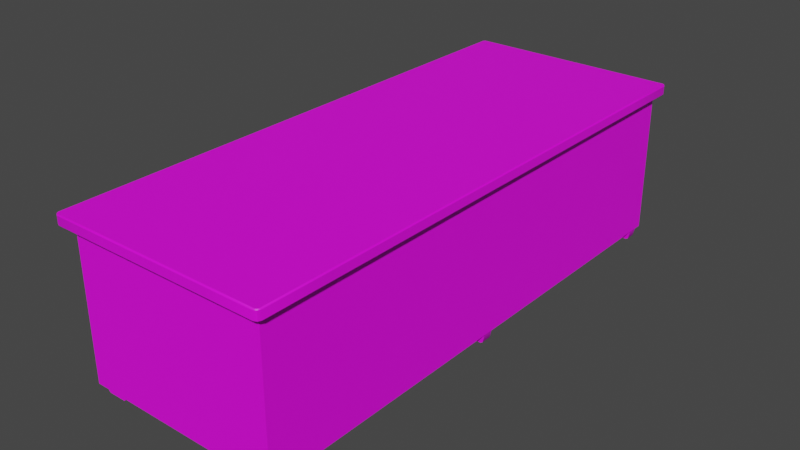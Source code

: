 # Source: 079_huge_cupboard_var3.blend  (saved by Blender 2.82.7; exported with 4.5.12 LTS)
import bpy
from mathutils import Matrix  # noqa: F401  (used for matrix-valued properties, if any)

bpy.ops.wm.read_factory_settings(use_empty=True)
scene = bpy.context.scene
scene.name = 'Scene'

# ---- collections
col_079_huge_cupboard_var3 = bpy.data.collections.new('079_huge_cupboard_var3'); scene.collection.children.link(col_079_huge_cupboard_var3)

# ---- images (referenced by path relative to the original .blend; pixels are not part of the script)
import os
ASSET_DIR = os.environ.get("B2B_ASSET_DIR", "")  # directory of the original .blend (textures are referenced by path, not embedded)
HERE = os.path.dirname(os.path.abspath(__file__))  # packed textures are extracted next to this script under _unpacked/

def load_image(name, relpath, width, height, colorspace="sRGB"):
    """Load a texture the original file referenced (path relative to the .blend, or extracted next to this script)."""
    p = next((c for c in (os.path.join(HERE, relpath), os.path.join(ASSET_DIR, relpath)) if relpath and os.path.exists(c)), "")
    if p:
        img = bpy.data.images.load(p, check_existing=True)
        img.name = name
    else:  # same state as the original file: an image datablock whose file is absent (Cycles renders it pink)
        img = bpy.data.images.new(name, width, height)
        img.source = "FILE"
        img.filepath = "//" + (relpath or name)
    img.colorspace_settings.name = colorspace
    return img
img_ci_cabinet_brown_tga = load_image('CI_cabinet_brown.tga', 'Textures/CI_cabinet_brown.tga', 1024, 1024, 'sRGB')

# ---- materials (node trees are filled in below, after node groups)
mat_cabinettexture = bpy.data.materials.new('CabinetTexture')
mat_cabinettexture.use_transparent_shadow = False
mat_knob = bpy.data.materials.new('Knob')
mat_knob.use_transparent_shadow = False

# ---- node groups
ng_auto_smooth = bpy.data.node_groups.new('Auto Smooth', 'GeometryNodeTree')
_s = ng_auto_smooth.interface.new_socket(name='Geometry', in_out='OUTPUT', socket_type='NodeSocketGeometry')
_s = ng_auto_smooth.interface.new_socket(name='Geometry', in_out='INPUT', socket_type='NodeSocketGeometry')
_s = ng_auto_smooth.interface.new_socket(name='Angle', in_out='INPUT', socket_type='NodeSocketFloat')
_s.subtype = 'ANGLE'
_s.min_value = 0.0
_s.max_value = 3.142
ng_auto_smooth.is_modifier = True
_N = ng_auto_smooth.nodes; _L = ng_auto_smooth.links
n0 = _N.new('NodeGroupOutput'); n0.name = 'Group Output'; n0.location = (480, -100)
n1 = _N.new('NodeGroupInput'); n1.name = 'Group Input'; n1.location = (-420, -300)
n2 = _N.new('NodeGroupInput'); n2.name = 'Group Input.001'; n2.location = (-60, -100)
n3 = _N.new('GeometryNodeSetShadeSmooth'); n3.name = 'Set Shade Smooth'; n3.location = (120, -100)
n3.domain = 'EDGE'
n4 = _N.new('GeometryNodeSetShadeSmooth'); n4.name = 'Set Shade Smooth.001'; n4.location = (300, -100)
n5 = _N.new('GeometryNodeInputMeshEdgeAngle'); n5.name = 'Edge Angle'; n5.location = (-420, -220)
n6 = _N.new('GeometryNodeInputEdgeSmooth'); n6.name = 'Is Edge Smooth'; n6.location = (-60, -160)
n7 = _N.new('GeometryNodeInputShadeSmooth'); n7.name = 'Is Face Smooth'; n7.location = (-240, -340)
n8 = _N.new('FunctionNodeBooleanMath'); n8.name = 'Boolean Math'; n8.location = (-60, -220)
n9 = _N.new('FunctionNodeCompare'); n9.name = 'Compare'; n9.location = (-240, -180)
n9.operation = 'LESS_EQUAL'
_L.new(n5.outputs[0], n9.inputs[0])
_L.new(n4.outputs[0], n0.inputs[0])
_L.new(n1.outputs[1], n9.inputs[1])
_L.new(n9.outputs[0], n8.inputs[0])
_L.new(n7.outputs[0], n8.inputs[1])
_L.new(n2.outputs[0], n3.inputs[0])
_L.new(n6.outputs[0], n3.inputs[1])
_L.new(n3.outputs[0], n4.inputs[0])
_L.new(n8.outputs[0], n3.inputs[2])
n0.is_active_output = True

# ---- material node trees
mat_cabinettexture.use_nodes = True; mat_cabinettexture.node_tree.nodes.clear()
_N = mat_cabinettexture.node_tree.nodes; _L = mat_cabinettexture.node_tree.links
n0 = _N.new('ShaderNodeOutputMaterial'); n0.name = 'Material Output'; n0.location = (300, 300)
n1 = _N.new('ShaderNodeBsdfPrincipled'); n1.name = 'Principled BSDF'; n1.location = (10, 300)
n1.distribution = 'GGX'
n1.subsurface_method = 'BURLEY'
n1.inputs[3].default_value = 1.45
n1.inputs[27].default_value = (0.0, 0.0, 0.0, 1.0)
n1.inputs[28].default_value = 1.0
n2 = _N.new('ShaderNodeTexImage'); n2.name = 'Image Texture'; n2.location = (-280, 275)
n2.image = img_ci_cabinet_brown_tga
_L.new(n1.outputs[0], n0.inputs[0])
_L.new(n2.outputs[0], n1.inputs[0])
n0.is_active_output = True
mat_knob.use_nodes = True; mat_knob.node_tree.nodes.clear()
_N = mat_knob.node_tree.nodes; _L = mat_knob.node_tree.links
n0 = _N.new('ShaderNodeOutputMaterial'); n0.name = 'Material Output'; n0.location = (300, 300)
n1 = _N.new('ShaderNodeBsdfPrincipled'); n1.name = 'Principled BSDF'; n1.location = (10, 300)
n1.distribution = 'GGX'
n1.subsurface_method = 'BURLEY'
n1.inputs[0].default_value = (0.004578, 0.003045, 0.00188, 1.0)
n1.inputs[2].default_value = 0.1627
n1.inputs[3].default_value = 1.45
n1.inputs[27].default_value = (0.0, 0.0, 0.0, 1.0)
n1.inputs[28].default_value = 1.0
_L.new(n1.outputs[0], n0.inputs[0])
n0.is_active_output = True

# ---- world
world_world = bpy.data.worlds.new('World'); scene.world = world_world
world_world.use_nodes = True; world_world.node_tree.nodes.clear()
_N = world_world.node_tree.nodes; _L = world_world.node_tree.links
n0 = _N.new('ShaderNodeOutputWorld'); n0.name = 'World Output'; n0.location = (300, 300)
n1 = _N.new('ShaderNodeBackground'); n1.name = 'Background'; n1.location = (10, 300)
n1.inputs[0].default_value = (0.05088, 0.05088, 0.05088, 1.0)
_L.new(n1.outputs[0], n0.inputs[0])
n0.is_active_output = True
world_world.color = (0.05088, 0.05088, 0.05088)
world_world.use_sun_shadow = False
world_world.sun_shadow_jitter_overblur = 0.0

# ---- meshes
me_plane_009 = bpy.data.meshes.new('Plane.009')
me_plane_009.from_pydata([(-0.3568, -0.3064, -0.4922), (-0.3568, -0.3064, 0.4922), (-0.0002373, -0.2989, -0.4922), (-0.03653, -0.2989, -0.4922), (-0.0002374, -1.121e-09, -0.4922), (0.0, 0.0001608, 0.5625), (-0.03653, -6.829e-09, -0.4922), (-0.03653, -0.2726, -0.5625), (-0.0002373, -0.2726, -0.5625), (-0.0002373, -0.1495, -0.5625), (-0.03653, -0.1495, -0.5625), (-0.03653, -0.13, -0.5398), (-0.0002373, -0.13, -0.5398), (-0.0002373, -0.2867, -0.5516), (-0.03653, -0.2867, -0.5516), (-0.0002373, -0.05216, -0.5206), (-0.03653, -0.05216, -0.5206), (0.0, -0.3064, -0.4922), (-0.6901, 0.0001608, 0.5625), (-0.6901, -0.3064, -0.4922), (-0.6901, -0.3064, 0.4922), (-0.6901, 2.282e-08, -0.4922), (-1.813, -0.3064, -0.4922), (-1.065, -0.3064, -0.4922), (-1.813, -0.3064, 0.4922), (-1.065, -0.3064, 0.4922), (-1.77, -0.2989, -0.4922), (-1.701, -0.2989, -0.4922), (-1.813, 3.167e-08, -0.4922), (-1.065, 2.722e-08, -0.4922), (-1.813, 3.167e-08, 0.4922), (-1.065, 0.0001608, 0.5625), (-1.77, 3.167e-08, -0.4922), (-1.701, 3.167e-08, -0.4922), (-1.701, -0.2726, -0.5625), (-1.77, -0.2726, -0.5625), (-1.77, -0.1495, -0.5625), (-1.701, -0.1495, -0.5625), (-1.701, -0.13, -0.5398), (-1.77, -0.13, -0.5398), (-1.77, -0.2867, -0.5516), (-1.701, -0.2867, -0.5516), (-1.77, -0.05216, -0.5206), (-1.701, -0.05216, -0.5206), (-1.813, -0.3064, 4.191e-08), (-1.429, 0.0001608, 0.5625), (-1.381, -0.3064, -0.4922), (-1.381, -0.3064, 0.4922), (-1.381, 2.722e-08, -0.4922), (-1.813, 3.167e-08, 4.191e-08), (-0.4444, -0.3064, 0.2837), (-0.9474, -0.3064, 0.2837), (-0.6901, -0.3064, -0.338), (-0.6901, -0.3064, 0.1394), (-0.8731, -0.3064, -0.338), (-0.8731, -0.3064, 0.1394), (-0.5101, -0.3064, -0.338), (-0.5102, -0.3064, 0.1394), (-0.7716, -0.3064, 0.3293), (-0.8674, -0.3064, 0.2721), (-0.5137, -0.3064, 0.2721), (-0.6085, -0.3064, 0.3293), (-0.6901, -0.3064, 0.3463), (-0.6901, -0.3064, -0.434), (-0.4297, -0.3037, -0.4334), (-0.9549, -0.3064, 0.1394), (-0.9629, -0.3064, -0.4341), (-0.6901, -0.3064, 0.4156), (-0.5308, -0.3064, 0.3795), (-0.8566, -0.3064, 0.3789), (-0.586, -0.3064, 0.3981), (-0.7953, -0.3064, 0.398), (-0.4329, -0.3064, 0.1394), (-1.636, -0.3064, 0.2837), (-1.133, -0.3064, 0.2837), (-1.391, -0.3064, -0.338), (-1.391, -0.3064, 0.1394), (-1.208, -0.3064, -0.338), (-1.208, -0.3064, 0.1394), (-1.571, -0.3064, -0.338), (-1.571, -0.3064, 0.1394), (-1.309, -0.3064, 0.3293), (-1.213, -0.3064, 0.2721), (-1.567, -0.3064, 0.2721), (-1.472, -0.3064, 0.3293), (-1.391, -0.3064, 0.3463), (-1.391, -0.3064, -0.434), (-1.651, -0.3037, -0.4334), (-1.126, -0.3064, 0.1394), (-1.118, -0.3064, -0.4341), (-1.391, -0.3064, 0.4156), (-1.55, -0.3064, 0.3795), (-1.224, -0.3064, 0.3789), (-1.495, -0.3064, 0.3981), (-1.285, -0.3064, 0.398), (-1.648, -0.3064, 0.1394), (-0.2458, -0.3064, 0.2837), (-0.0002098, -0.3064, -0.338), (-0.1802, -0.3064, -0.338), (-0.18, -0.3064, 0.1394), (-0.1766, -0.3064, 0.2721), (-0.08172, -0.3064, 0.3293), (-0.0002098, -0.3064, 0.3463), (-0.0002098, -0.3064, -0.434), (-0.2605, -0.3037, -0.4334), (-0.0002098, -0.3064, 0.4156), (-0.1594, -0.3064, 0.3795), (-0.1042, -0.3064, 0.3981), (-0.2574, -0.3064, 0.1394), (0.0, -0.3064, 0.4922), (0.0, -0.3064, 0.1394), (-0.3568, 7.505e-09, -0.4922), (-0.3567, 0.0001608, 0.5625), (0.0, 1.048, -0.4922), (0.0, 1.048, 0.4922), (0.0, 1.042, -0.4922), (-0.3568, 1.048, -0.4922), (-0.03653, 1.042, -0.4922), (0.0, 0.7428, -0.4922), (0.0, 0.743, 0.5625), (-0.03653, 0.7428, -0.4922), (-0.03653, 1.016, -0.5625), (0.0, 1.016, -0.5625), (0.0, 0.8923, -0.5625), (-0.03653, 0.8923, -0.5625), (0.0, 0.8748, -0.5398), (-0.03653, 0.8748, -0.5398), (0.0, 1.03, -0.5528), (-0.03653, 1.03, -0.5528), (0.0, 0.7982, -0.5214), (-0.03653, 0.7982, -0.5214), (-0.6901, 1.048, 4.191e-08), (-0.6901, 1.048, -0.4922), (-0.6901, 1.048, 0.4922), (-0.6901, 0.743, 0.5625), (-0.6901, 0.7428, -0.4922), (0.0, 1.048, 4.191e-08), (-1.813, 1.048, -0.4922), (-1.065, 1.048, -0.4922), (-1.813, 1.048, 0.4922), (-1.065, 1.048, 0.4922), (-1.065, 1.042, -0.4922), (-1.77, 1.042, -0.4922), (-1.701, 1.048, -0.4922), (-1.701, 1.042, -0.4922), (-1.813, 0.7428, -0.4922), (-1.065, 0.7428, -0.4922), (-1.813, 0.7428, 0.4922), (-1.065, 0.743, 0.5625), (-1.77, 0.7428, -0.4922), (-1.701, 0.7428, -0.4922), (-1.701, 1.016, -0.5625), (-1.77, 1.016, -0.5625), (-1.77, 0.8923, -0.5625), (-1.701, 0.8923, -0.5625), (-1.77, 0.8748, -0.5398), (-1.701, 0.8748, -0.5398), (-1.77, 1.03, -0.5528), (-1.701, 1.03, -0.5528), (-1.77, 0.7982, -0.5214), (-1.701, 0.7982, -0.5214), (-1.381, 1.048, 4.191e-08), (-1.065, 1.048, 4.191e-08), (-1.381, 1.048, -0.4922), (-1.381, 1.048, 0.4922), (-1.429, 0.743, 0.5625), (-1.381, 0.7428, -0.4922), (-1.813, 1.048, 4.191e-08), (-1.813, 0.7428, 4.191e-08), (-0.3568, 0.7428, -0.4922), (-0.3567, 1.048, 4.191e-08), (-0.3567, 1.048, 0.4922), (-0.3567, 0.743, 0.5625), (-0.6901, -0.3855, 0.4922), (-0.6901, -0.3929, 0.4993), (-0.6901, -0.3929, 0.5554), (-0.6901, -0.3855, 0.5625), (0.0, -0.3929, 0.4993), (-0.03027, -0.3855, 0.4922), (0.0, -0.3858, 0.4922), (0.0, -0.3856, 0.5625), (0.0, -0.3929, 0.5554), (-1.065, -0.3929, 0.4993), (-1.065, -0.3854, 0.4922), (-1.065, -0.3855, 0.5625), (-1.065, -0.3929, 0.5554), (-1.875, 0.0001608, 0.4993), (-1.869, 0.0001449, 0.4922), (-1.867, 0.0001608, 0.5625), (-1.875, 0.0001608, 0.5554), (-1.429, -0.3929, 0.4993), (-1.424, -0.3854, 0.4922), (-1.429, -0.3854, 0.5625), (-1.429, -0.3929, 0.5554), (-1.875, -0.3627, 0.4993), (-1.869, -0.3575, 0.4922), (-1.84, -0.3852, 0.4922), (-1.843, -0.3929, 0.4993), (-1.861, -0.377, 0.4922), (-1.865, -0.3841, 0.4993), (-1.843, -0.3929, 0.5554), (-1.851, -0.3853, 0.5625), (-1.867, -0.3703, 0.5625), (-1.875, -0.3627, 0.5554), (-1.862, -0.3808, 0.5625), (-1.865, -0.3841, 0.5554), (-0.3567, -0.3929, 0.5554), (-0.3567, -0.3856, 0.5625), (-0.3567, -0.3855, 0.4922), (-0.3567, -0.3929, 0.4993), (-0.6901, 1.105, 0.4993), (-0.6901, 1.099, 0.4922), (-0.6901, 1.098, 0.5625), (-0.6901, 1.105, 0.5554), (0.0, 1.099, 0.4922), (0.0, 1.105, 0.4993), (0.0, 1.105, 0.5554), (0.0, 1.098, 0.5625), (-1.065, 1.099, 0.4922), (-1.065, 1.105, 0.4993), (-1.065, 1.105, 0.5554), (-1.065, 1.098, 0.5625), (-1.869, 0.743, 0.4922), (-1.875, 0.743, 0.4993), (-1.875, 0.743, 0.5554), (-1.867, 0.743, 0.5625), (-1.423, 1.099, 0.4922), (-1.429, 1.105, 0.4993), (-1.429, 1.105, 0.5554), (-1.429, 1.098, 0.5625), (-1.843, 1.105, 0.4993), (-1.839, 1.099, 0.4922), (-1.868, 1.072, 0.4922), (-1.875, 1.075, 0.4993), (-1.86, 1.091, 0.4922), (-1.865, 1.096, 0.4993), (-1.875, 1.075, 0.5554), (-1.867, 1.083, 0.5625), (-1.851, 1.098, 0.5625), (-1.843, 1.105, 0.5554), (-1.862, 1.093, 0.5625), (-1.865, 1.096, 0.5554), (-0.3567, 1.105, 0.4993), (-0.3567, 1.099, 0.4922), (-0.3567, 1.105, 0.5554), (-0.3567, 1.098, 0.5625), (-0.4391, -0.3377, -0.4196), (-0.4551, -0.3462, -0.4006), (-0.9505, -0.3382, -0.4198), (-0.9325, -0.3462, -0.4006), (-0.8731, -0.3382, -0.338), (-0.8879, -0.3462, -0.3536), (-0.5101, -0.3382, -0.338), (-0.4963, -0.3462, -0.3536), (-0.9419, -0.3382, 0.2837), (-0.9259, -0.3462, 0.2814), (-0.8517, -0.3382, 0.374), (-0.8346, -0.3462, 0.3641), (-0.4646, -0.3462, 0.2809), (-0.4508, -0.3382, 0.2833), (-0.5515, -0.3462, 0.3641), (-0.536, -0.3382, 0.3742), (-0.7867, -0.3382, 0.394), (-0.782, -0.3462, 0.3803), (-0.882, -0.3462, 0.2744), (-0.8674, -0.3382, 0.2721), (-0.4554, -0.3462, 0.1394), (-0.4399, -0.3382, 0.1394), (-0.9325, -0.3462, 0.1394), (-0.9489, -0.3382, 0.1394), (-0.8731, -0.3382, 0.1394), (-0.8879, -0.3462, 0.1394), (-0.4965, -0.3462, 0.1394), (-0.5102, -0.3382, 0.1394), (-0.6901, -0.3462, -0.4006), (-0.6901, -0.3382, -0.4198), (-0.6901, -0.3462, -0.3536), (-0.6901, -0.3382, -0.338), (-0.6901, -0.3462, 0.3944), (-0.6901, -0.3382, 0.4083), (-0.784, -0.3462, 0.34), (-0.7716, -0.3382, 0.3293), (-0.5986, -0.3462, 0.3803), (-0.5941, -0.3382, 0.3941), (-0.5014, -0.3462, 0.2743), (-0.5137, -0.3382, 0.2721), (-0.6085, -0.3382, 0.3293), (-0.5983, -0.3462, 0.3404), (-0.6901, -0.3462, 0.3583), (-0.6901, -0.3382, 0.3463), (-1.626, -0.3462, -0.4006), (-1.642, -0.3377, -0.4196), (-1.148, -0.3462, -0.4006), (-1.13, -0.3382, -0.4198), (-1.193, -0.3462, -0.3536), (-1.208, -0.3382, -0.338), (-1.584, -0.3462, -0.3536), (-1.571, -0.3382, -0.338), (-1.155, -0.3462, 0.2814), (-1.139, -0.3382, 0.2837), (-1.246, -0.3462, 0.3641), (-1.229, -0.3382, 0.374), (-1.63, -0.3382, 0.2833), (-1.616, -0.3462, 0.2809), (-1.545, -0.3382, 0.3742), (-1.529, -0.3462, 0.3641), (-1.299, -0.3462, 0.3803), (-1.294, -0.3382, 0.394), (-1.213, -0.3382, 0.2721), (-1.199, -0.3462, 0.2744), (-1.641, -0.3382, 0.1394), (-1.625, -0.3462, 0.1394), (-1.132, -0.3382, 0.1394), (-1.148, -0.3462, 0.1394), (-1.193, -0.3462, 0.1394), (-1.208, -0.3382, 0.1394), (-1.571, -0.3382, 0.1394), (-1.584, -0.3462, 0.1394), (-1.391, -0.3382, -0.4198), (-1.391, -0.3462, -0.4006), (-1.391, -0.3382, -0.338), (-1.391, -0.3462, -0.3536), (-1.391, -0.3382, 0.4083), (-1.391, -0.3462, 0.3944), (-1.309, -0.3382, 0.3293), (-1.297, -0.3462, 0.34), (-1.487, -0.3382, 0.3941), (-1.482, -0.3462, 0.3803), (-1.567, -0.3382, 0.2721), (-1.579, -0.3462, 0.2743), (-1.482, -0.3462, 0.3404), (-1.472, -0.3382, 0.3293), (-1.391, -0.3382, 0.3463), (-1.391, -0.3462, 0.3583), (-0.2351, -0.3462, -0.4006), (-0.2512, -0.3377, -0.4196), (-0.1939, -0.3462, -0.3536), (-0.1802, -0.3382, -0.338), (-0.2395, -0.3382, 0.2833), (-0.2256, -0.3462, 0.2809), (-0.1543, -0.3382, 0.3742), (-0.1388, -0.3462, 0.3641), (-0.2504, -0.3382, 0.1394), (-0.2349, -0.3462, 0.1394), (-0.18, -0.3382, 0.1394), (-0.1937, -0.3462, 0.1394), (-0.0002098, -0.3462, -0.4006), (-0.0002098, -0.3382, -0.4198), (-0.0002098, -0.3382, -0.338), (-0.0002098, -0.3462, -0.3536), (-0.0002098, -0.3382, 0.4083), (-0.0002098, -0.3462, 0.3944), (-0.0962, -0.3382, 0.3941), (-0.09169, -0.3462, 0.3803), (-0.1766, -0.3382, 0.2721), (-0.1888, -0.3462, 0.2743), (-0.09194, -0.3462, 0.3404), (-0.08172, -0.3382, 0.3293), (-0.0002098, -0.3462, 0.3583), (-0.0002098, -0.3382, 0.3463)], [], [(108, 96, 50, 72), (29, 21, 19, 23), (23, 19, 66), (13, 14, 7, 8), (15, 16, 6, 4), (1, 109, 179, 178), (10, 11, 12, 9), (20, 1, 208, 173), (7, 10, 9, 8), (14, 11, 10, 7), (207, 180, 5, 112), (3, 6, 11, 14), (12, 11, 16, 15), (2, 3, 14, 13), (6, 16, 11), (176, 207, 112, 18), (174, 209, 206, 175), (19, 63, 66), (51, 69, 25), (25, 67, 20), (67, 1, 20), (19, 0, 64), (70, 68, 1), (71, 67, 25), (67, 70, 1), (69, 71, 25), (68, 50, 1), (19, 64, 63), (96, 1, 50), (182, 185, 193, 190), (44, 22, 87, 95), (22, 44, 49, 28), (194, 203, 189, 186), (29, 23, 46, 48), (23, 89, 46), (44, 24, 30, 49), (32, 26, 22, 28), (40, 35, 34, 41), (32, 42, 39), (42, 32, 33, 43), (205, 203, 194, 199), (37, 36, 39, 38), (46, 22, 26, 27), (192, 184, 31, 45), (39, 36, 35, 40), (34, 35, 36, 37), (41, 34, 37, 38), (190, 193, 200, 197), (27, 41, 38, 33), (32, 39, 40, 26), (39, 42, 43, 38), (26, 40, 41, 27), (33, 38, 43), (133, 140, 218, 211), (224, 223, 186, 189), (47, 25, 183, 191), (46, 27, 33, 48), (46, 89, 86), (74, 25, 92), (25, 47, 90), (90, 47, 24), (46, 87, 22), (93, 24, 91), (94, 25, 90), (90, 24, 93), (92, 25, 94), (91, 24, 73), (46, 86, 87), (24, 44, 95, 73), (200, 205, 199, 197), (201, 202, 204), (198, 24, 196), (195, 24, 198), (222, 147, 30, 187), (24, 47, 191, 196), (65, 88, 89, 66), (248, 269, 65, 66), (58, 62, 289, 281), (60, 53, 57), (252, 273, 57, 56), (54, 52, 53, 55), (278, 263, 280, 288), (282, 278, 288, 287), (53, 62, 58), (246, 64, 72, 267), (72, 50, 259, 267), (52, 56, 57, 53), (53, 61, 62), (319, 321, 296, 290), (61, 53, 60), (263, 257, 280), (272, 266, 258, 284), (279, 283, 70, 67), (280, 257, 255, 264), (60, 57, 273, 285), (250, 277, 52, 54), (264, 255, 268, 271), (256, 262, 71, 69), (282, 287, 260), (249, 274, 276, 251), (262, 279, 67, 71), (66, 63, 275, 248), (283, 261, 68, 70), (55, 59, 265, 270), (51, 254, 256, 69), (54, 55, 270, 250), (261, 259, 50, 68), (254, 51, 65, 269), (260, 287, 284, 258), (253, 247, 266, 272), (249, 251, 271, 268), (277, 252, 56, 52), (246, 275, 63, 64), (53, 58, 59), (61, 60, 285, 286), (62, 61, 286, 289), (53, 59, 55), (59, 58, 281, 265), (293, 89, 88, 312), (81, 324, 332, 85), (83, 80, 76), (297, 79, 80, 316), (77, 78, 76, 75), (323, 333, 325, 306), (327, 330, 333, 323), (76, 81, 85), (296, 317, 311, 290), (95, 310, 302, 73), (75, 76, 80, 79), (76, 85, 84), (346, 349, 336, 334), (84, 83, 76), (306, 325, 300), (327, 305, 330), (322, 90, 93, 326), (74, 92, 301, 299), (83, 328, 316, 80), (295, 77, 75, 320), (325, 309, 298, 300), (301, 92, 94, 307), (305, 303, 329, 330), (292, 294, 321, 319), (307, 94, 90, 322), (89, 293, 318, 86), (326, 93, 91, 304), (78, 315, 308, 82), (309, 314, 313, 298), (77, 295, 315, 78), (304, 91, 73, 302), (299, 312, 88, 74), (317, 329, 303, 311), (291, 87, 86, 318), (292, 313, 314, 294), (320, 75, 79, 297), (291, 310, 95, 87), (76, 82, 81), (84, 331, 328, 83), (85, 332, 331, 84), (76, 78, 82), (82, 308, 324, 81), (74, 88, 65, 51), (25, 74, 51), (66, 89, 23), (337, 98, 99, 344), (101, 357, 354, 100), (100, 354, 344, 99), (353, 356, 358, 351), (336, 345, 343, 334), (108, 342, 338, 96), (353, 341, 356), (350, 105, 107, 352), (341, 339, 355, 356), (352, 107, 106, 340), (340, 106, 96, 338), (345, 355, 339, 343), (335, 104, 103, 347), (348, 97, 98, 337), (335, 342, 108, 104), (102, 359, 357, 101), (1, 178, 208), (1, 105, 109), (107, 105, 1), (106, 107, 1), (96, 106, 1), (104, 108, 72, 64), (64, 0, 104), (17, 103, 104, 0), (102, 101, 110), (101, 100, 110), (100, 99, 110), (97, 110, 99, 98), (3, 2, 17), (111, 0, 19, 21), (3, 0, 111, 6), (0, 3, 17), (209, 177, 181, 206), (20, 173, 183, 25), (176, 18, 31, 184), (162, 131, 132, 138), (212, 221, 148, 134), (242, 210, 213, 244), (171, 133, 211, 243), (170, 116, 132, 131), (140, 133, 131, 162), (210, 219, 220, 213), (171, 170, 131, 133), (120, 126, 130), (125, 126, 124, 123), (128, 127, 122, 121), (130, 126, 125, 129), (115, 117, 113), (146, 141, 132, 135), (120, 169, 116, 117), (124, 121, 122, 123), (126, 128, 121, 124), (120, 117, 128, 126), (120, 130, 129, 118), (117, 115, 127, 128), (172, 245, 212, 134), (132, 116, 169, 135), (138, 132, 141), (215, 242, 244, 216), (162, 138, 163, 161), (139, 231, 226, 164), (229, 165, 148, 221), (225, 165, 229, 238, 237), (227, 228, 220, 219), (167, 161, 163, 137), (163, 144, 143), (168, 147, 139, 167), (140, 162, 161, 164), (149, 145, 137, 142), (230, 235, 241, 239), (139, 164, 161, 167), (150, 160, 156), (155, 153, 154, 156), (137, 163, 143), (145, 168, 167, 137), (158, 151, 152, 157), (160, 159, 155, 156), (144, 142, 137, 143), (146, 166, 163, 141), (144, 163, 166, 150), (157, 152, 153, 155), (154, 153, 152, 151), (156, 154, 151, 158), (150, 156, 158, 144), (142, 157, 155, 149), (150, 149, 159, 160), (144, 158, 157, 142), (149, 155, 159), (139, 147, 222, 232), (236, 233, 223, 224), (138, 141, 163), (234, 139, 232), (235, 233, 236, 241), (231, 139, 234), (237, 238, 240), (230, 239, 228, 227), (113, 117, 116), (114, 136, 170, 171), (119, 217, 245, 172), (136, 113, 116, 170), (164, 226, 218, 140), (114, 171, 243, 214), (28, 145, 149, 32), (33, 32, 149, 150), (48, 33, 150, 166), (29, 48, 166, 146), (21, 29, 146, 135), (111, 21, 135, 169), (6, 111, 169, 120), (6, 120, 118, 4), (168, 145, 28, 49), (147, 168, 49, 30), (165, 225, 188, 45), (30, 24, 195, 187), (192, 45, 188, 202, 201), (148, 165, 45, 31), (134, 148, 31, 18), (172, 134, 18, 112), (119, 172, 112, 5), (177, 178, 179), (183, 173, 174, 182), (185, 175, 176, 184), (209, 174, 173, 208), (207, 176, 175, 206), (182, 190, 191, 183), (184, 192, 193, 185), (195, 198, 199, 194), (198, 196, 197, 199), (205, 200, 201, 204), (203, 205, 204, 202), (194, 186, 187, 195), (189, 203, 202, 188), (196, 191, 190, 197), (200, 193, 192, 201), (180, 207, 206, 181), (177, 209, 208, 178), (211, 218, 219, 210), (213, 220, 221, 212), (243, 211, 210, 242), (245, 217, 216, 244), (227, 219, 218, 226), (229, 221, 220, 228), (231, 234, 235, 230), (234, 232, 233, 235), (239, 241, 240, 238), (241, 236, 237, 240), (230, 227, 226, 231), (228, 239, 238, 229), (236, 224, 225, 237), (223, 233, 232, 222), (214, 243, 242, 215), (212, 245, 244, 213), (186, 223, 222, 187), (188, 225, 224, 189), (182, 174, 175, 185), (279, 262, 263, 278), (283, 279, 278, 282), (287, 288, 289, 286), (288, 280, 281, 289), (262, 256, 257, 263), (261, 283, 282, 260), (277, 250, 251, 276), (249, 268, 269, 248), (253, 272, 273, 252), (252, 277, 276, 253), (247, 274, 275, 246), (250, 270, 271, 251), (274, 249, 248, 275), (259, 261, 260, 258), (272, 284, 285, 273), (284, 287, 286, 285), (267, 259, 258, 266), (255, 257, 256, 254), (268, 255, 254, 269), (280, 264, 265, 281), (270, 265, 264, 271), (246, 267, 266, 247), (323, 306, 307, 322), (327, 323, 322, 326), (331, 332, 333, 330), (332, 324, 325, 333), (306, 300, 301, 307), (305, 327, 326, 304), (321, 294, 295, 320), (293, 312, 313, 292), (297, 316, 317, 296), (296, 321, 320, 297), (291, 318, 319, 290), (294, 314, 315, 295), (318, 293, 292, 319), (303, 305, 304, 302), (316, 328, 329, 317), (328, 331, 330, 329), (311, 303, 302, 310), (299, 301, 300, 298), (312, 299, 298, 313), (324, 308, 309, 325), (314, 309, 308, 315), (290, 311, 310, 291), (353, 351, 350, 352), (357, 359, 358, 356), (341, 353, 352, 340), (337, 344, 345, 336), (336, 349, 348, 337), (335, 347, 346, 334), (339, 341, 340, 338), (344, 354, 355, 345), (354, 357, 356, 355), (343, 339, 338, 342), (334, 343, 342, 335), (274, 247, 253, 276)])
me_plane_009.polygons.foreach_set('use_smooth', [True] * 374)
_k = set([(0, 17), (0, 19), (1, 20), (1, 109), (2, 3), (3, 6), (3, 14), (4, 6), (6, 16), (7, 8), (7, 10), (7, 14), (9, 10), (10, 11), (11, 16), (19, 23), (20, 25), (22, 28), (22, 44), (22, 46), (23, 46), (24, 30), (24, 44), (24, 47), (25, 47), (26, 27), (26, 32), (26, 40), (27, 33), (27, 41), (28, 145), (30, 147), (32, 33), (32, 42), (33, 43), (34, 35), (34, 37), (34, 41), (35, 36), (35, 40), (36, 37), (36, 39), (37, 38), (38, 43), (39, 42), (50, 68), (50, 72), (51, 65), (51, 69), (52, 54), (52, 56), (54, 55), (54, 250), (55, 59), (56, 57), (56, 252), (57, 60), (58, 59), (58, 62), (60, 61), (61, 62), (63, 64), (63, 66), (64, 72), (64, 246), (65, 66), (66, 248), (67, 70), (67, 71), (68, 70), (69, 71), (73, 91), (73, 95), (74, 88), (74, 92), (75, 77), (75, 79), (77, 78), (77, 295), (78, 82), (79, 80), (79, 297), (80, 83), (81, 82), (81, 85), (83, 84), (84, 85), (86, 87), (86, 89), (87, 95), (87, 291), (88, 89), (89, 293), (90, 93), (90, 94), (91, 93), (92, 94), (96, 106), (96, 108), (97, 98), (98, 99), (98, 337), (99, 100), (100, 101), (101, 102), (103, 104), (104, 108), (104, 335), (105, 107), (106, 107), (113, 116), (114, 171), (115, 117), (116, 132), (117, 120), (117, 128), (118, 120), (120, 130), (121, 122), (121, 124), (121, 128), (123, 124), (124, 126), (126, 130), (132, 138), (133, 140), (133, 171), (137, 143), (137, 145), (137, 167), (138, 163), (139, 147), (139, 164), (139, 167), (140, 164), (142, 144), (142, 149), (142, 157), (143, 163), (144, 150), (144, 158), (149, 150), (149, 159), (150, 160), (151, 152), (151, 154), (151, 158), (152, 153), (152, 157), (153, 154), (153, 155), (154, 156), (155, 159), (156, 160), (173, 183), (173, 208), (174, 182), (174, 209), (175, 185), (175, 206), (176, 184), (176, 207), (177, 209), (178, 208), (180, 207), (181, 206), (182, 190), (183, 191), (184, 192), (185, 193), (186, 194), (186, 223), (187, 195), (187, 222), (188, 202), (188, 225), (189, 203), (189, 224), (190, 197), (191, 196), (192, 201), (193, 200), (194, 199), (195, 198), (196, 198), (197, 199), (199, 205), (200, 205), (201, 204), (202, 204), (203, 205), (210, 219), (210, 242), (211, 218), (211, 243), (212, 221), (212, 245), (213, 220), (213, 244), (214, 243), (215, 242), (216, 244), (217, 245), (218, 226), (219, 227), (220, 228), (221, 229), (222, 232), (223, 233), (224, 236), (225, 237), (226, 231), (227, 230), (228, 239), (229, 238), (230, 235), (231, 234), (232, 234), (233, 235), (235, 241), (236, 241), (237, 240), (238, 240), (239, 241), (247, 266), (247, 274), (249, 268), (249, 274), (251, 271), (251, 276), (253, 272), (253, 276), (255, 257), (255, 268), (257, 263), (258, 260), (258, 266), (260, 282), (263, 278), (264, 271), (264, 280), (272, 284), (278, 282), (280, 288), (284, 287), (287, 288), (290, 311), (290, 319), (292, 313), (292, 319), (294, 314), (294, 321), (296, 317), (296, 321), (298, 300), (298, 313), (300, 306), (303, 305), (303, 311), (305, 327), (306, 323), (309, 314), (309, 325), (317, 329), (323, 327), (325, 333), (329, 330), (330, 333), (334, 343), (334, 346), (336, 345), (336, 349), (339, 341), (339, 343), (341, 353), (345, 355), (351, 353), (355, 356), (356, 358)])
me_plane_009.attributes.new('sharp_edge', 'BOOLEAN', 'EDGE').data.foreach_set('value', [ (min(e.vertices), max(e.vertices)) in _k for e in me_plane_009.edges])
_uv = me_plane_009.uv_layers.new(name='UVMap')
_uv.uv.foreach_set('vector', [0.8589, 0.6897, 0.8653, 0.7664, 0.7559, 0.7664, 0.7622, 0.6897, 0.6902, 0.6136, 0.819, 0.6136, 0.8191, 0.7147, 0.6902, 0.7147, 0.4141, 0.3536, 0.6205, 0.3536, 0.4702, 0.3846, 0.3562, 0.143, 0.3562, 0.131, 0.3615, 0.131, 0.3615, 0.143, 1.056, 0.6297, 1.044, 0.6297, 1.044, 0.6136, 1.056, 0.6136, -0.0894, 0.2507, -0.2121, 0.2507, -0.2121, 0.2245, -0.2017, 0.2246, 0.4175, 0.1756, 0.4176, 0.1669, 0.43, 0.1669, 0.43, 0.1756, 0.02524, 0.2507, -0.0894, 0.2507, -0.08944, 0.2246, 0.02524, 0.2246, 0.3615, 0.131, 0.4035, 0.131, 0.4035, 0.143, 0.3615, 0.143, 0.2577, 0.2183, 0.3115, 0.2144, 0.3048, 0.2219, 0.2625, 0.2219, -0.08945, 1.21, -0.2121, 1.21, -0.212, 1.081, -0.08933, 1.081, 0.2535, 0.1985, 0.3562, 0.1985, 0.3115, 0.2144, 0.2577, 0.2183, 1.056, 0.6546, 1.044, 0.6546, 1.044, 0.6297, 1.056, 0.6297, 0.4314, 0.1296, 0.4314, 0.1417, 0.4112, 0.1417, 0.4112, 0.1296, 0.3562, 0.1985, 0.3383, 0.208, 0.3115, 0.2144, 0.02521, 1.21, -0.08945, 1.21, -0.08933, 1.081, 0.02533, 1.081, 0.6702, -0.1745, 0.5555, -0.175, 0.5556, -0.1936, 0.6703, -0.1932, 0.6205, 0.3536, 0.6205, 0.3846, 0.4702, 0.3846, 0.4789, 0.7664, 0.5289, 0.8171, 0.4143, 0.8773, 0.4143, 0.8773, 0.6206, 0.8366, 0.6206, 0.8773, 0.6206, 0.8366, 0.8042, 0.8773, 0.6206, 0.8773, 0.6205, 0.3536, 0.804, 0.3536, 0.7639, 0.385, 0.6779, 0.8273, 0.7083, 0.8174, 0.8042, 0.8773, 0.5627, 0.8272, 0.6206, 0.8366, 0.4143, 0.8773, 0.6206, 0.8366, 0.6779, 0.8273, 0.8042, 0.8773, 0.5289, 0.8171, 0.5627, 0.8272, 0.4143, 0.8773, 0.7083, 0.8174, 0.7559, 0.7664, 0.8042, 0.8773, 0.6205, 0.3536, 0.7639, 0.385, 0.6205, 0.3846, 0.8653, 0.7664, 0.8042, 0.8773, 0.7559, 0.7664, 0.7991, -0.174, 0.7992, -0.1927, 0.9243, -0.1922, 0.9243, -0.1735, 0.002248, 0.6155, 0.00217, 0.3536, 0.09123, 0.385, 0.09306, 0.6897, 0.7352, 0.08915, 0.7351, 0.3338, 0.5778, 0.3338, 0.5778, 0.08915, -0.2047, -0.1911, -0.2047, -0.2098, -0.07994, -0.2098, -0.07994, -0.1911, 0.6902, 0.6136, 0.6902, 0.7147, 0.5813, 0.7147, 0.5813, 0.6136, 0.4141, 0.3536, 0.3849, 0.3846, 0.2399, 0.3536, 0.7351, 0.3338, 0.7351, 0.5784, 0.5778, 0.5784, 0.5778, 0.3338, 0.4474, 0.6136, 0.4475, 0.7123, 0.4329, 0.7147, 0.4329, 0.6136, 0.3562, 0.1988, 0.3615, 0.1988, 0.3615, 0.2219, 0.3562, 0.2219, 0.3562, 0.1517, 0.3383, 0.1612, 0.3115, 0.1676, 0.4475, 0.6297, 0.4474, 0.6136, 0.4714, 0.6136, 0.4714, 0.6297, -0.2121, -0.2098, -0.2047, -0.2098, -0.2047, -0.1911, -0.2121, -0.1911, 0.4075, 0.1209, 0.4314, 0.1209, 0.4313, 0.1296, 0.4074, 0.1296, 0.5813, 0.7147, 0.4329, 0.7147, 0.4475, 0.7123, 0.4714, 0.7123, 0.2792, 1.21, 0.1541, 1.21, 0.1542, 1.081, 0.2794, 1.081, 0.3115, 0.1676, 0.3048, 0.1751, 0.2625, 0.1751, 0.2577, 0.1715, 0.3615, 0.2219, 0.3615, 0.1988, 0.4035, 0.1988, 0.4035, 0.2219, 0.3519, 0.1247, 0.3471, 0.1283, 0.3048, 0.1283, 0.2981, 0.1208, 0.9243, -0.1735, 0.9243, -0.1922, 1.067, -0.1916, 1.067, -0.173, 0.3561, 0.105, 0.3519, 0.1247, 0.2981, 0.1208, 0.2535, 0.105, 0.3562, 0.1517, 0.3115, 0.1676, 0.2577, 0.1715, 0.2535, 0.1517, 0.4475, 0.6546, 0.4475, 0.6297, 0.4714, 0.6297, 0.4714, 0.6546, 0.4274, 0.1818, 0.4275, 0.2013, 0.4036, 0.2013, 0.4035, 0.1818, 0.2535, 0.105, 0.2981, 0.1208, 0.2714, 0.1144, 0.02527, 0.698, 0.1542, 0.698, 0.1542, 0.7147, 0.02527, 0.7146, 0.1754, -0.2098, 0.1754, -0.1911, -0.07994, -0.1911, -0.07994, -0.2098, 0.263, 0.2507, 0.1541, 0.2507, 0.1541, 0.2246, 0.2779, 0.2247, 0.5813, 0.7147, 0.4714, 0.7123, 0.4714, 0.6136, 0.5813, 0.6136, 0.2399, 0.3536, 0.3849, 0.3846, 0.2346, 0.3846, 0.3765, 0.7664, 0.4143, 0.8773, 0.3265, 0.8171, 0.4143, 0.8773, 0.24, 0.8773, 0.2347, 0.8366, 0.2347, 0.8366, 0.24, 0.8773, 0.002327, 0.8773, 0.2399, 0.3536, 0.09123, 0.385, 0.00217, 0.3536, 0.1774, 0.8273, 0.002327, 0.8773, 0.1471, 0.8174, 0.2927, 0.8272, 0.4143, 0.8773, 0.2347, 0.8366, 0.2347, 0.8366, 0.002327, 0.8773, 0.1774, 0.8273, 0.3265, 0.8171, 0.4143, 0.8773, 0.2927, 0.8272, 0.1471, 0.8174, 0.002327, 0.8773, 0.09945, 0.7664, 0.2399, 0.3536, 0.2346, 0.3846, 0.09123, 0.385, 0.002327, 0.8773, 0.002248, 0.6155, 0.09306, 0.6897, 0.09945, 0.7664, 1.067, -0.1916, 1.075, -0.1917, 1.075, -0.1731, 1.067, -0.173, 0.4244, 1.209, 0.43, 1.204, 0.4283, 1.208, 0.4279, 0.2274, 0.4114, 0.2507, 0.4208, 0.2247, 0.4308, 0.2339, 0.4114, 0.2507, 0.4279, 0.2274, 0.4306, 0.5972, 0.4114, 0.5972, 0.4114, 0.3519, 0.4307, 0.3519, 0.4114, 0.2507, 0.263, 0.2507, 0.2779, 0.2247, 0.4208, 0.2247, 0.4747, 0.6897, 0.3806, 0.6897, 0.3849, 0.3846, 0.4702, 0.3846, 0.02801, -0.1527, 0.2204, -0.1518, 0.2203, -0.1411, 0.02302, -0.142, 0.2864, 0.05687, 0.3145, 0.05756, 0.3145, 0.06806, 0.2864, 0.06738, 0.3358, 0.566, 0.2145, 0.4717, 0.3382, 0.4717, 1.212, 0.8425, 1.048, 0.8425, 1.048, 0.832, 1.212, 0.8319, 0.08849, 0.1325, 0.2144, 0.1325, 0.2145, 0.4717, 0.08858, 0.4717, 0.7227, 0.8018, 0.7275, 0.7713, 0.7413, 0.7706, 0.735, 0.8018, 0.7275, 0.8323, 0.7227, 0.8018, 0.735, 0.8018, 0.7412, 0.8323, 0.2145, 0.4717, 0.2145, 0.6187, 0.1584, 0.6067, 1.178, -0.1478, 1.183, -0.1364, 0.9858, -0.1359, 0.9857, -0.1466, 0.9858, -0.1359, 0.9361, -0.1357, 0.9362, -0.1464, 0.9857, -0.1466, 0.2144, 0.1325, 0.3382, 0.1325, 0.3382, 0.4717, 0.2145, 0.4717, 0.2145, 0.4717, 0.2706, 0.6067, 0.2145, 0.6187, 0.7113, 0.7984, 0.6952, 0.7984, 0.6952, 0.734, 0.7113, 0.7203, 0.2706, 0.6067, 0.2145, 0.4717, 0.3358, 0.566, 0.7275, 0.7713, 0.733, 0.7537, 0.7413, 0.7706, 0.8103, 0.8661, 0.8103, 0.8798, 0.7617, 0.8768, 0.764, 0.8645, 0.3109, 0.02272, 0.3439, 0.02243, 0.3467, 0.03307, 0.311, 0.03343, 0.7413, 0.7706, 0.733, 0.7537, 0.7614, 0.7234, 0.7638, 0.7379, 1.002, 0.8319, 1.048, 0.832, 1.048, 0.8425, 1.002, 0.8425, 0.2535, 0.044, 0.3164, 0.044, 0.3164, 0.05456, 0.2535, 0.05456, 0.7638, 0.7379, 0.7614, 0.7234, 0.8102, 0.7211, 0.8102, 0.7359, 0.2552, 0.02202, 0.2776, 0.02243, 0.2747, 0.03307, 0.2535, 0.03268, 0.7275, 0.8323, 0.7412, 0.8323, 0.7331, 0.8479, 0.9957, 0.7209, 0.9958, 0.8016, 0.9797, 0.8016, 0.9796, 0.7358, 0.2776, 0.02243, 0.3109, 0.02272, 0.311, 0.03343, 0.2747, 0.03307, 1.002, 0.8084, 1.096, 0.8088, 1.096, 0.8199, 1.006, 0.8195, 0.3439, 0.02243, 0.3638, 0.02202, 0.3655, 0.03269, 0.3467, 0.03307, 1.166, 0.8745, 1.212, 0.8744, 1.212, 0.885, 1.166, 0.8851, 0.2699, -0.141, 0.27, -0.1517, 0.3012, -0.1527, 0.3028, -0.1421, 1.002, 0.8744, 1.166, 0.8745, 1.166, 0.8851, 1.002, 0.885, 0.9049, -0.1478, 0.9362, -0.1464, 0.9361, -0.1357, 0.9031, -0.1371, 0.27, -0.1517, 0.2699, -0.141, 0.2203, -0.1411, 0.2204, -0.1518, 0.7331, 0.8479, 0.7412, 0.8323, 0.764, 0.8645, 0.7617, 0.8768, 0.9797, 0.866, 0.9958, 0.8797, 0.8103, 0.8798, 0.8103, 0.8661, 0.9957, 0.7209, 0.9796, 0.7358, 0.8102, 0.7359, 0.8102, 0.7211, 0.3164, 0.044, 0.3783, 0.044, 0.3783, 0.05456, 0.3164, 0.05456, 1.182, 0.8202, 1.096, 0.8199, 1.096, 0.8088, 1.186, 0.8084, 0.2145, 0.4717, 0.1584, 0.6067, 0.09253, 0.566, 0.3425, 0.05687, 0.3751, 0.05456, 0.3751, 0.06506, 0.3425, 0.06737, 0.3145, 0.05756, 0.3425, 0.05687, 0.3425, 0.06737, 0.3145, 0.06806, 0.2145, 0.4717, 0.09253, 0.566, 0.08858, 0.4717, 0.2535, 0.05456, 0.2864, 0.05687, 0.2864, 0.06738, 0.2535, 0.06506, 0.2978, -0.141, 0.3028, -0.1302, 0.1055, -0.129, 0.1054, -0.1397, 0.3422, 0.07037, 0.3422, 0.08088, 0.3141, 0.08156, 0.3141, 0.07106, 0.3761, 0.5679, 0.3738, 0.4737, 0.4975, 0.4737, 1.002, 0.8531, 1.002, 0.8425, 1.166, 0.8426, 1.166, 0.8532, 0.6234, 0.1344, 0.6234, 0.4737, 0.4975, 0.4737, 0.4975, 0.1344, 0.4381, 0.7985, 0.4505, 0.7985, 0.4568, 0.8298, 0.443, 0.8291, 0.443, 0.7681, 0.4567, 0.768, 0.4505, 0.7985, 0.4381, 0.7985, 0.4975, 0.4737, 0.5536, 0.6087, 0.4975, 0.6207, 0.6952, 0.734, 0.5257, 0.7341, 0.5257, 0.7204, 0.7113, 0.7203, 1.1, -0.1479, 1.1, -0.1586, 1.15, -0.1584, 1.15, -0.1478, 0.4975, 0.1344, 0.4975, 0.4737, 0.3738, 0.4737, 0.3736, 0.1344, 0.4975, 0.4737, 0.4975, 0.6207, 0.4414, 0.6086, 1.181, -0.05221, 1.165, -0.05222, 1.165, -0.1167, 1.181, -0.1304, 0.4414, 0.6086, 0.3761, 0.5679, 0.4975, 0.4737, 0.443, 0.8291, 0.4568, 0.8298, 0.4485, 0.8466, 0.443, 0.7681, 0.4486, 0.7524, 0.4567, 0.768, 0.3084, 0.0113, 0.3084, 0.02202, 0.2726, 0.02165, 0.2753, 0.01101, 0.05586, -0.1288, 0.02302, -0.1303, 0.02462, -0.141, 0.05578, -0.1395, 1.212, 0.8425, 1.212, 0.8531, 1.166, 0.8532, 1.166, 0.8426, 0.2535, 0.044, 0.2535, 0.03343, 0.3164, 0.03343, 0.3164, 0.044, 0.4568, 0.8298, 0.4794, 0.8623, 0.477, 0.8769, 0.4485, 0.8466, 0.3638, 0.0106, 0.3655, 0.02126, 0.3445, 0.02165, 0.3416, 0.01101, 0.4486, 0.7524, 0.4771, 0.7235, 0.4794, 0.7358, 0.4567, 0.768, 0.7113, 0.8791, 0.6952, 0.8643, 0.6952, 0.7984, 0.7113, 0.7984, 0.3416, 0.01101, 0.3445, 0.02165, 0.3084, 0.02202, 0.3084, 0.0113, 1.186, 0.8202, 1.181, 0.8313, 1.092, 0.8317, 1.092, 0.8206, 0.2753, 0.01101, 0.2726, 0.02165, 0.2535, 0.02127, 0.2552, 0.0106, 1.048, 0.8638, 1.048, 0.8744, 1.002, 0.8743, 1.002, 0.8638, 0.4794, 0.8623, 0.5257, 0.8643, 0.5257, 0.8791, 0.477, 0.8769, 1.212, 0.8638, 1.212, 0.8743, 1.048, 0.8744, 1.048, 0.8638, 1.181, -0.1594, 1.183, -0.1488, 1.15, -0.1478, 1.15, -0.1584, 0.05578, -0.1395, 0.1054, -0.1397, 0.1055, -0.129, 0.05586, -0.1288, 0.5257, 0.7341, 0.4794, 0.7358, 0.4771, 0.7235, 0.5257, 0.7204, 1.006, 0.8319, 1.002, 0.8202, 1.092, 0.8206, 1.092, 0.8317, 0.7113, 0.8791, 0.5257, 0.8791, 0.5257, 0.8643, 0.6952, 0.8643, 0.3164, 0.044, 0.3164, 0.03343, 0.3783, 0.03343, 0.3783, 0.044, 0.9079, -0.1594, 1.1, -0.1586, 1.1, -0.1479, 0.9031, -0.148, 0.4975, 0.4737, 0.6195, 0.568, 0.5536, 0.6087, 0.2861, 0.07037, 0.2861, 0.08087, 0.2535, 0.07857, 0.2535, 0.06806, 0.3141, 0.07106, 0.3141, 0.08156, 0.2861, 0.08087, 0.2861, 0.07037, 0.4975, 0.4737, 0.6234, 0.4737, 0.6195, 0.568, 0.3751, 0.06806, 0.3751, 0.07857, 0.3422, 0.08088, 0.3422, 0.07037, 0.3765, 0.7664, 0.3806, 0.6897, 0.4747, 0.6897, 0.4789, 0.7664, 0.4143, 0.8773, 0.3765, 0.7664, 0.4789, 0.7664, 0.4702, 0.3846, 0.3849, 0.3846, 0.4141, 0.3536, 1.002, 0.8637, 1.002, 0.8532, 1.166, 0.8532, 1.166, 0.8638, 0.3889, 0.1651, 0.3895, 0.1756, 0.3568, 0.1749, 0.3562, 0.1644, 1.212, 0.8532, 1.212, 0.8637, 1.166, 0.8638, 1.166, 0.8532, 0.9129, -0.08273, 0.9266, -0.08281, 0.9204, -0.0523, 0.908, -0.0523, 1.165, -0.1167, 0.9956, -0.1167, 0.9956, -0.1303, 1.181, -0.1304, 0.2201, -0.1528, 0.2201, -0.1635, 0.2696, -0.1634, 0.2697, -0.1527, 0.9129, -0.08273, 0.9184, -0.09838, 0.9266, -0.08281, 0.411, 0.143, 0.4112, 0.1538, 0.3753, 0.1539, 0.3779, 0.1432, 0.9184, -0.09838, 0.947, -0.1273, 0.9493, -0.115, 0.9266, -0.08281, 0.3779, 0.1432, 0.3753, 0.1539, 0.3562, 0.1537, 0.3578, 0.143, 0.301, -0.1644, 0.3028, -0.1537, 0.2697, -0.1527, 0.2696, -0.1634, 0.9956, -0.1167, 0.9493, -0.115, 0.947, -0.1273, 0.9956, -0.1303, 0.2568, 0.0106, 0.2535, -0.001143, 0.343, -0.001143, 0.3431, 0.009938, 0.4181, 0.1539, 0.4181, 0.1644, 0.3562, 0.1644, 0.3562, 0.1539, 0.02783, -0.1644, 0.2201, -0.1635, 0.2201, -0.1528, 0.02302, -0.153, 0.4169, 0.1644, 0.4175, 0.1749, 0.3895, 0.1756, 0.3889, 0.1651, -0.0894, 0.2507, -0.2017, 0.2246, -0.08944, 0.2246, 0.8042, 0.8773, 1.001, 0.8366, 1.001, 0.8773, 0.9433, 0.8273, 1.001, 0.8366, 0.8042, 0.8773, 0.9129, 0.8174, 0.9433, 0.8273, 0.8042, 0.8773, 0.8653, 0.7664, 0.9129, 0.8174, 0.8042, 0.8773, 0.8571, 0.385, 0.8589, 0.6897, 0.7622, 0.6897, 0.7639, 0.385, 0.7639, 0.385, 0.804, 0.3536, 0.8571, 0.385, 1.001, 0.3536, 1.0, 0.3846, 0.8571, 0.385, 0.804, 0.3536, 0.7701, 0.6181, 0.714, 0.606, 0.7703, 0.4711, 0.714, 0.606, 0.6488, 0.5653, 0.7703, 0.4711, 0.6488, 0.5653, 0.6465, 0.471, 0.7703, 0.4711, 0.7703, 0.1318, 0.7703, 0.4711, 0.6465, 0.471, 0.6465, 0.1318, 1.044, 0.7123, 1.056, 0.7123, 1.056, 0.7147, 0.9337, 0.6136, 0.9337, 0.7147, 0.8191, 0.7147, 0.819, 0.6136, 1.044, 0.7123, 0.9337, 0.7147, 0.9337, 0.6136, 1.044, 0.6136, 0.9337, 0.7147, 1.044, 0.7123, 1.056, 0.7147, 0.5555, -0.175, 0.4329, -0.1755, 0.4329, -0.1941, 0.5556, -0.1936, 0.02524, 0.2507, 0.02524, 0.2246, 0.1541, 0.2246, 0.1541, 0.2507, 0.02521, 1.21, 0.02533, 1.081, 0.1542, 1.081, 0.1541, 1.21, 0.7996, 0.1076, 0.6707, 0.1076, 0.6702, -0.05221, 0.7991, -0.05221, 0.02568, 0.717, 0.1546, 0.7171, 0.1544, 0.8349, 0.02557, 0.8349, -0.08945, -0.126, 0.02521, -0.1259, 0.02526, -0.1076, -0.08941, -0.1077, -0.0894, 0.698, 0.02527, 0.698, 0.02527, 0.7146, -0.0894, 0.7146, 0.5561, 0.1076, 0.5556, -0.05221, 0.6702, -0.05221, 0.6707, 0.1076, 0.8002, 0.2675, 0.6713, 0.2675, 0.6707, 0.1076, 0.7996, 0.1076, 0.02521, -0.1259, 0.1541, -0.1258, 0.1541, -0.1075, 0.02526, -0.1076, 0.5566, 0.2675, 0.5561, 0.1076, 0.6707, 0.1076, 0.6713, 0.2675, 0.3562, 0.1985, 0.3109, 0.1827, 0.3372, 0.1888, 0.4307, 0.1644, 0.4182, 0.1644, 0.4181, 0.1572, 0.4307, 0.1572, 0.4027, 0.1188, 0.4027, 0.131, 0.3983, 0.131, 0.3983, 0.1188, 1.044, 0.3489, 1.044, 0.3228, 1.056, 0.3228, 1.056, 0.3489, 1.056, 0.2696, 1.044, 0.2696, 1.056, 0.2675, 0.6901, 0.3683, 0.6901, 0.2696, 0.819, 0.2675, 0.819, 0.3683, 1.044, 0.3683, 0.9337, 0.3683, 0.9337, 0.2675, 1.044, 0.2696, 0.3562, 0.1188, 0.3983, 0.1188, 0.3983, 0.131, 0.3562, 0.131, 0.3109, 0.1827, 0.2577, 0.1783, 0.2625, 0.1751, 0.3049, 0.1751, 0.3562, 0.1985, 0.2535, 0.1985, 0.2577, 0.1783, 0.3109, 0.1827, 1.044, 0.3683, 1.044, 0.3489, 1.056, 0.3489, 1.056, 0.3683, 0.4112, 0.1539, 0.4112, 0.1417, 0.4324, 0.1417, 0.4324, 0.1539, -0.0891, 0.8349, -0.08898, 0.717, 0.02568, 0.717, 0.02557, 0.8349, 0.819, 0.2675, 0.9337, 0.2675, 0.9337, 0.3683, 0.819, 0.3683, 0.6901, 0.2675, 0.819, 0.2675, 0.6901, 0.2696, -0.2121, -0.1261, -0.08945, -0.126, -0.08941, -0.1077, -0.2121, -0.1078, 0.7996, 0.1076, 0.7991, -0.05221, 0.9079, -0.05221, 0.9084, 0.1076, 0.4114, 0.698, 0.4206, 0.7147, 0.2775, 0.7147, 0.263, 0.698, 0.2797, 0.7171, 0.2796, 0.8349, 0.1544, 0.8349, 0.1546, 0.7171, 0.4304, 0.8349, 0.2796, 0.8349, 0.2797, 0.7171, 0.4249, 0.7171, 0.4304, 0.7221, 0.2792, -0.1257, 0.2793, -0.1074, 0.1541, -0.1075, 0.1541, -0.1258, 1.057, 0.1076, 0.9084, 0.1076, 0.9079, -0.05221, 1.056, -0.05221, 0.5813, 0.2675, 0.4713, 0.2696, 0.4713, 0.2675, 0.1963, 0.3338, 0.1963, 0.5784, 0.03947, 0.5784, 0.03952, 0.3338, 0.8002, 0.2675, 0.7996, 0.1076, 0.9084, 0.1076, 0.909, 0.2675, 0.4474, 0.3683, 0.4329, 0.3683, 0.4329, 0.2675, 0.4474, 0.2696, 0.4216, -0.1255, 0.4295, -0.1262, 0.4296, -0.1079, 0.4216, -0.1073, 1.057, 0.2675, 0.909, 0.2675, 0.9084, 0.1076, 1.057, 0.1076, 0.3561, 0.08156, 0.3371, 0.0913, 0.3108, 0.09741, 0.4313, 0.1136, 0.4314, 0.1209, 0.4074, 0.1209, 0.4074, 0.1136, -0.2121, 1.212, -0.2121, 1.212, -0.2121, 1.212, 0.1964, 0.08915, 0.1963, 0.3338, 0.03952, 0.3338, 0.03957, 0.08915, 0.3562, 0.1756, 0.3606, 0.1756, 0.3606, 0.1988, 0.3562, 0.1988, 0.4714, 0.3489, 0.4474, 0.3489, 0.4474, 0.3228, 0.4714, 0.3228, 0.4713, 0.2696, 0.4474, 0.2696, 0.4329, 0.2675, 0.4713, 0.2675, 0.6901, 0.3683, 0.5813, 0.3683, 0.5813, 0.2675, 0.6901, 0.2696, 0.4713, 0.2696, 0.5813, 0.2675, 0.5813, 0.3683, 0.4714, 0.3683, 0.352, 0.1485, 0.3472, 0.1517, 0.3048, 0.1517, 0.2988, 0.1442, 0.4027, 0.1756, 0.4027, 0.1988, 0.3606, 0.1988, 0.3606, 0.1756, 0.3108, 0.09741, 0.3048, 0.105, 0.2625, 0.105, 0.2577, 0.1017, 0.3561, 0.08156, 0.3108, 0.09741, 0.2577, 0.1017, 0.2535, 0.08156, 0.3562, 0.1283, 0.352, 0.1485, 0.2988, 0.1442, 0.2535, 0.1283, 0.4714, 0.3683, 0.4474, 0.3683, 0.4474, 0.3489, 0.4714, 0.3489, 0.4274, 0.2013, 0.4275, 0.2219, 0.4035, 0.2219, 0.4035, 0.2013, 0.2535, 0.1283, 0.2988, 0.1442, 0.2725, 0.1381, 0.4114, 0.698, 0.4114, 0.5972, 0.4306, 0.5972, 0.4306, 0.706, 0.2895, -0.2098, 0.2895, -0.1911, 0.1754, -0.1911, 0.1754, -0.2098, 0.6901, 0.2675, 0.6901, 0.2696, 0.5813, 0.2675, 0.4276, 0.7122, 0.4114, 0.698, 0.4306, 0.706, 0.2967, -0.1911, 0.2895, -0.1911, 0.2895, -0.2098, 0.2967, -0.2098, 0.4206, 0.7147, 0.4114, 0.698, 0.4276, 0.7122, 0.4304, 0.7221, 0.4249, 0.7171, 0.4288, 0.7186, 0.4216, -0.1255, 0.4216, -0.1073, 0.2793, -0.1074, 0.2792, -0.1257, 1.056, 0.2675, 1.044, 0.2696, 0.9337, 0.2675, 0.434, 0.2675, 0.4334, 0.1076, 0.5561, 0.1076, 0.5566, 0.2675, -0.2118, 0.8349, -0.2117, 0.717, -0.08898, 0.717, -0.0891, 0.8349, 0.4334, 0.1076, 0.4329, -0.05221, 0.5556, -0.05221, 0.5561, 0.1076, 0.263, 0.698, 0.2775, 0.7147, 0.1542, 0.7147, 0.1542, 0.698, -0.2121, 0.698, -0.0894, 0.698, -0.0894, 0.7146, -0.2121, 0.7146, 0.4329, 0.6136, 0.4329, 0.3683, 0.4474, 0.3683, 0.4474, 0.6136, 0.4714, 0.6136, 0.4474, 0.6136, 0.4474, 0.3683, 0.4714, 0.3683, 0.5813, 0.6136, 0.4714, 0.6136, 0.4714, 0.3683, 0.5813, 0.3683, 0.6902, 0.6136, 0.5813, 0.6136, 0.5813, 0.3683, 0.6901, 0.3683, 0.819, 0.6136, 0.6902, 0.6136, 0.6901, 0.3683, 0.819, 0.3683, 0.9337, 0.6136, 0.819, 0.6136, 0.819, 0.3683, 0.9337, 0.3683, 1.044, 0.6136, 0.9337, 0.6136, 0.9337, 0.3683, 1.044, 0.3683, 1.044, 0.6136, 1.044, 0.3683, 1.056, 0.3683, 1.056, 0.6136, 0.1963, 0.3338, 0.1964, 0.08915, 0.5778, 0.08915, 0.5778, 0.3338, 0.1963, 0.5784, 0.1963, 0.3338, 0.5778, 0.3338, 0.5778, 0.5784, 0.2796, 0.8349, 0.4304, 0.8349, 0.4301, 1.081, 0.2794, 1.081, 0.4114, 0.3519, 0.4114, 0.2507, 0.4308, 0.2339, 0.4307, 0.3519, 0.2792, 1.21, 0.2794, 1.081, 0.4301, 1.081, 0.43, 1.204, 0.4244, 1.209, 0.1544, 0.8349, 0.2796, 0.8349, 0.2794, 1.081, 0.1542, 1.081, 0.02557, 0.8349, 0.1544, 0.8349, 0.1542, 1.081, 0.02533, 1.081, -0.0891, 0.8349, 0.02557, 0.8349, 0.02533, 1.081, -0.08933, 1.081, -0.2118, 0.8349, -0.0891, 0.8349, -0.08933, 1.081, -0.212, 1.081, -0.2121, 0.2219, -0.2017, 0.2246, -0.2121, 0.2245, 0.1541, 0.2246, 0.02524, 0.2246, 0.02524, 0.2219, 0.1541, 0.2219, 0.1541, 1.212, 0.02525, 1.212, 0.02521, 1.21, 0.1541, 1.21, -0.08944, 0.2219, 0.02524, 0.2219, 0.02524, 0.2246, -0.08944, 0.2246, -0.08945, 1.21, 0.02521, 1.21, 0.02525, 1.212, -0.08942, 1.212, 0.1541, 0.2219, 0.2793, 0.2219, 0.2779, 0.2247, 0.1541, 0.2246, 0.1541, 1.21, 0.2792, 1.21, 0.2793, 1.212, 0.1541, 1.212, 0.4308, 0.2339, 0.4279, 0.2274, 0.4296, 0.2248, 0.4328, 0.2318, 0.4279, 0.2274, 0.4208, 0.2247, 0.4217, 0.2219, 0.4296, 0.2248, 1.075, -0.1917, 1.067, -0.1916, 1.07, -0.1941, 1.073, -0.1941, -0.2047, -0.2098, -0.2121, -0.2098, -0.2111, -0.2121, -0.2074, -0.2121, -0.2047, -0.1911, -0.07994, -0.1911, -0.08004, -0.1887, -0.2029, -0.1887, 0.4329, 1.082, 0.4328, 1.202, 0.43, 1.204, 0.4301, 1.081, 0.4208, 0.2247, 0.2779, 0.2247, 0.2793, 0.2219, 0.4217, 0.2219, 0.4216, 1.212, 0.2793, 1.212, 0.2792, 1.21, 0.4244, 1.209, -0.2121, 1.21, -0.08945, 1.21, -0.08942, 1.212, -0.2121, 1.212, -0.2121, 0.2219, -0.08944, 0.2219, -0.08944, 0.2246, -0.2017, 0.2246, 0.02524, -0.1286, 0.1541, -0.1285, 0.1541, -0.1258, 0.02521, -0.1259, 0.02572, 0.7147, 0.1546, 0.7147, 0.1546, 0.7171, 0.02568, 0.717, -0.08943, -0.1287, 0.02524, -0.1286, 0.02521, -0.1259, -0.08945, -0.126, -0.08898, 0.717, -0.2117, 0.717, -0.2116, 0.7147, -0.08895, 0.7147, 0.2792, -0.1257, 0.1541, -0.1258, 0.1541, -0.1285, 0.2774, -0.1284, 0.2797, 0.7171, 0.1546, 0.7171, 0.1546, 0.7147, 0.2797, 0.7147, 0.4205, -0.1283, 0.4276, -0.1288, 0.4295, -0.1262, 0.4216, -0.1255, 0.4276, 0.7122, 0.4306, 0.706, 0.4329, 0.7066, 0.4296, 0.7136, 0.4216, -0.1073, 0.4296, -0.1079, 0.4284, -0.1059, 0.4245, -0.1055, 0.2967, -0.2098, 0.2895, -0.2098, 0.292, -0.2121, 0.2955, -0.2121, 0.4216, -0.1255, 0.2792, -0.1257, 0.2774, -0.1284, 0.4205, -0.1283, 0.2797, 0.7147, 0.4221, 0.7147, 0.4249, 0.7171, 0.2797, 0.7171, 0.4332, 0.7247, 0.4331, 0.835, 0.4304, 0.8349, 0.4304, 0.7221, 0.1754, -0.1911, 0.2895, -0.1911, 0.2885, -0.1887, 0.1753, -0.1887, -0.2121, -0.1288, -0.08943, -0.1287, -0.08945, -0.126, -0.2121, -0.1261, 0.02568, 0.717, -0.08898, 0.717, -0.08895, 0.7147, 0.02572, 0.7147, -0.07994, -0.1911, 0.1754, -0.1911, 0.1753, -0.1887, -0.08004, -0.1887, 0.4301, 1.081, 0.4304, 0.8349, 0.4331, 0.835, 0.4329, 1.082, 0.7991, -0.174, 0.6702, -0.1745, 0.6703, -0.1932, 0.7992, -0.1927, 0.7178, 0.8018, 0.7226, 0.7697, 0.7275, 0.7713, 0.7227, 0.8018, 0.7227, 0.8337, 0.7178, 0.8018, 0.7227, 0.8018, 0.7275, 0.8323, 0.7412, 0.8323, 0.735, 0.8018, 0.7391, 0.8018, 0.7449, 0.8289, 0.735, 0.8018, 0.7413, 0.7706, 0.7449, 0.7747, 0.7391, 0.8018, 0.7226, 0.7697, 0.7295, 0.7481, 0.733, 0.7537, 0.7275, 0.7713, 0.7295, 0.8531, 0.7227, 0.8337, 0.7275, 0.8323, 0.7331, 0.8479, 0.9742, 0.8016, 0.9741, 0.7407, 0.9796, 0.7358, 0.9797, 0.8016, 0.9957, 0.7209, 0.8102, 0.7211, 0.8101, 0.7156, 1.002, 0.7149, 0.9797, 0.866, 0.8103, 0.8661, 0.8102, 0.8615, 0.9742, 0.8615, 0.9742, 0.8615, 0.9742, 0.8016, 0.9797, 0.8016, 0.9797, 0.866, 0.9958, 0.8797, 0.9958, 0.8016, 1.002, 0.8016, 1.002, 0.8851, 0.9741, 0.7407, 0.8101, 0.7409, 0.8102, 0.7359, 0.9796, 0.7358, 0.9958, 0.8016, 0.9957, 0.7209, 1.002, 0.7149, 1.002, 0.8016, 0.7608, 0.8814, 0.7295, 0.8531, 0.7331, 0.8479, 0.7617, 0.8768, 0.8103, 0.8661, 0.764, 0.8645, 0.7646, 0.8604, 0.8102, 0.8615, 0.764, 0.8645, 0.7412, 0.8323, 0.7449, 0.8289, 0.7646, 0.8604, 0.8102, 0.8849, 0.7608, 0.8814, 0.7617, 0.8768, 0.8103, 0.8798, 0.7614, 0.7234, 0.733, 0.7537, 0.7295, 0.7481, 0.7605, 0.718, 0.8102, 0.7211, 0.7614, 0.7234, 0.7605, 0.718, 0.8101, 0.7156, 0.7413, 0.7706, 0.7638, 0.7379, 0.7645, 0.7428, 0.7449, 0.7747, 0.8101, 0.7409, 0.7645, 0.7428, 0.7638, 0.7379, 0.8102, 0.7359, 1.002, 0.8851, 0.8102, 0.8849, 0.8103, 0.8798, 0.9958, 0.8797, 0.4381, 0.7985, 0.443, 0.8291, 0.4381, 0.8306, 0.4332, 0.7985, 0.443, 0.7681, 0.4381, 0.7985, 0.4332, 0.7985, 0.4381, 0.7666, 0.4604, 0.7714, 0.4545, 0.7985, 0.4505, 0.7985, 0.4567, 0.768, 0.4545, 0.7985, 0.4604, 0.8256, 0.4568, 0.8298, 0.4505, 0.7985, 0.443, 0.8291, 0.4485, 0.8466, 0.445, 0.8522, 0.4381, 0.8306, 0.4486, 0.7524, 0.443, 0.7681, 0.4381, 0.7666, 0.445, 0.7472, 0.6952, 0.7984, 0.6952, 0.8643, 0.6897, 0.8593, 0.6897, 0.7984, 0.7178, 0.8851, 0.5256, 0.8846, 0.5257, 0.8791, 0.7113, 0.8791, 0.6897, 0.7386, 0.5256, 0.7387, 0.5257, 0.7341, 0.6952, 0.734, 0.6952, 0.734, 0.6952, 0.7984, 0.6897, 0.7984, 0.6897, 0.7386, 0.7177, 0.7149, 0.7178, 0.7984, 0.7113, 0.7984, 0.7113, 0.7203, 0.6952, 0.8643, 0.5257, 0.8643, 0.5256, 0.8593, 0.6897, 0.8593, 0.7178, 0.7984, 0.7178, 0.8851, 0.7113, 0.8791, 0.7113, 0.7984, 0.4771, 0.7235, 0.4486, 0.7524, 0.445, 0.7472, 0.4762, 0.7189, 0.5256, 0.7387, 0.48, 0.7398, 0.4794, 0.7358, 0.5257, 0.7341, 0.48, 0.7398, 0.4604, 0.7714, 0.4567, 0.768, 0.4794, 0.7358, 0.5257, 0.7204, 0.4771, 0.7235, 0.4762, 0.7189, 0.5256, 0.7153, 0.476, 0.8822, 0.445, 0.8522, 0.4485, 0.8466, 0.477, 0.8769, 0.5256, 0.8846, 0.476, 0.8822, 0.477, 0.8769, 0.5257, 0.8791, 0.4604, 0.8256, 0.48, 0.8575, 0.4794, 0.8623, 0.4568, 0.8298, 0.5257, 0.8643, 0.4794, 0.8623, 0.48, 0.8575, 0.5256, 0.8593, 0.7113, 0.7203, 0.5257, 0.7204, 0.5256, 0.7153, 0.7177, 0.7149, 0.9129, -0.08273, 0.908, -0.0523, 0.9031, -0.05232, 0.908, -0.08425, 0.9303, -0.07943, 0.9244, -0.05231, 0.9204, -0.0523, 0.9266, -0.08281, 0.9184, -0.09838, 0.9129, -0.08273, 0.908, -0.08425, 0.9149, -0.1036, 1.16, -0.1121, 0.9955, -0.1121, 0.9956, -0.1167, 1.165, -0.1167, 1.165, -0.1167, 1.165, -0.05222, 1.16, -0.05224, 1.16, -0.1121, 1.188, -0.1357, 1.188, -0.05223, 1.181, -0.05221, 1.181, -0.1304, 0.947, -0.1273, 0.9184, -0.09838, 0.9149, -0.1036, 0.9461, -0.1319, 0.9955, -0.1121, 0.9499, -0.111, 0.9493, -0.115, 0.9956, -0.1167, 0.9499, -0.111, 0.9303, -0.07943, 0.9266, -0.08281, 0.9493, -0.115, 0.9956, -0.1303, 0.947, -0.1273, 0.9461, -0.1319, 0.9955, -0.1355, 1.181, -0.1304, 0.9956, -0.1303, 0.9955, -0.1355, 1.188, -0.1357, 0.9958, 0.8016, 0.9958, 0.8797, 0.9797, 0.866, 0.9797, 0.8016])
me_plane_009.materials.append(mat_cabinettexture)
me_plane_009.use_remesh_preserve_volume = False
me_plane_009.use_remesh_preserve_attributes = False
me_plane_009.use_mirror_vertex_groups = False
me_plane_009.update()
me_circle = bpy.data.meshes.new('Circle')
me_circle.from_pydata([(-2.34, -4.052, -4.496), (-2.533, -4.387, -4.496), (-2.34, -4.498, -4.496), (-2.147, -4.163, -4.496), (-2.533, -4.163, -4.496), (-2.147, -4.387, -4.496), (-2.34, -4.275, -5.378), (-2.34, -3.781, -5.006), (-2.34, -3.788, -4.643), (-2.34, -4.77, -5.006), (-1.918, -4.519, -4.643), (-2.762, -4.032, -4.643), (-2.937, -3.93, -4.757), (-1.742, -4.62, -4.757), (-2.937, -4.62, -4.757), (-1.742, -3.93, -4.757), (-2.34, -4.965, -4.757), (-2.34, -3.585, -4.757), (-2.762, -4.519, -4.643), (-1.918, -4.032, -4.643), (-2.34, -4.762, -4.643)], [], [(2, 5, 3, 0), (12, 6, 14), (17, 7, 12), (17, 15, 7), (13, 6, 15), (14, 6, 9), (7, 6, 12), (15, 6, 7), (9, 6, 13), (16, 14, 9), (5, 10, 19, 3), (1, 2, 0, 4), (20, 16, 13, 10), (19, 15, 17, 8), (8, 17, 12, 11), (18, 14, 16, 20), (10, 13, 15, 19), (11, 12, 14, 18), (16, 9, 13), (4, 11, 18, 1), (1, 18, 20, 2), (0, 8, 11, 4), (3, 19, 8, 0), (2, 20, 10, 5)])
me_circle.polygons.foreach_set('use_smooth', [True] * 24)
_uv = me_circle.uv_layers.new(name='UVMap')
_uv.uv.foreach_set('vector', [0.0, 0.0, 0.0, 0.0, 0.0, 0.0, 0.0, 0.0, 0.0, 0.0, 0.0, 0.0, 0.0, 0.0, 0.0, 0.0, 0.0, 0.0, 0.0, 0.0, 0.0, 0.0, 0.0, 0.0, 0.0, 0.0, 0.0, 0.0, 0.0, 0.0, 0.0, 0.0, 0.0, 0.0, 0.0, 0.0, 0.0, 0.0, 0.0, 0.0, 0.0, 0.0, 0.0, 0.0, 0.0, 0.0, 0.0, 0.0, 0.0, 0.0, 0.0, 0.0, 0.0, 0.0, 0.0, 0.0, 0.0, 0.0, 0.0, 0.0, 0.0, 0.0, 0.0, 0.0, 0.0, 0.0, 0.0, 0.0, 0.0, 0.0, 0.0, 0.0, 0.0, 0.0, 0.0, 0.0, 0.0, 0.0, 0.0, 0.0, 0.0, 0.0, 0.0, 0.0, 0.0, 0.0, 0.0, 0.0, 0.0, 0.0, 0.0, 0.0, 0.0, 0.0, 0.0, 0.0, 0.0, 0.0, 0.0, 0.0, 0.0, 0.0, 0.0, 0.0, 0.0, 0.0, 0.0, 0.0, 0.0, 0.0, 0.0, 0.0, 0.0, 0.0, 0.0, 0.0, 0.0, 0.0, 0.0, 0.0, 0.0, 0.0, 0.0, 0.0, 0.0, 0.0, 0.0, 0.0, 0.0, 0.0, 0.0, 0.0, 0.0, 0.0, 0.0, 0.0, 0.0, 0.0, 0.0, 0.0, 0.0, 0.0, 0.0, 0.0, 0.0, 0.0, 0.0, 0.0, 0.0, 0.0, 0.0, 0.0, 0.0, 0.0, 0.0, 0.0, 0.0, 0.0, 0.0, 0.0, 0.0, 0.0, 0.0, 0.0, 0.0, 0.0, 0.0, 0.0, 0.0, 0.0, 0.0, 0.0])
me_circle.materials.append(mat_knob)
me_circle.use_remesh_preserve_volume = False
me_circle.use_remesh_preserve_attributes = False
me_circle.use_mirror_vertex_groups = False
me_circle.update()
me_circle_004 = bpy.data.meshes.new('Circle.004')
me_circle_004.from_pydata([(-2.34, -4.052, -4.496), (-2.533, -4.387, -4.496), (-2.34, -4.498, -4.496), (-2.147, -4.163, -4.496), (-2.533, -4.163, -4.496), (-2.147, -4.387, -4.496), (-2.34, -4.275, -5.378), (-2.34, -3.781, -5.006), (-2.34, -3.788, -4.643), (-2.34, -4.77, -5.006), (-1.918, -4.519, -4.643), (-2.762, -4.032, -4.643), (-2.937, -3.93, -4.757), (-1.742, -4.62, -4.757), (-2.937, -4.62, -4.757), (-1.742, -3.93, -4.757), (-2.34, -4.965, -4.757), (-2.34, -3.585, -4.757), (-2.762, -4.519, -4.643), (-1.918, -4.032, -4.643), (-2.34, -4.762, -4.643)], [], [(2, 5, 3, 0), (12, 6, 14), (17, 7, 12), (17, 15, 7), (13, 6, 15), (14, 6, 9), (7, 6, 12), (15, 6, 7), (9, 6, 13), (16, 14, 9), (5, 10, 19, 3), (1, 2, 0, 4), (20, 16, 13, 10), (19, 15, 17, 8), (8, 17, 12, 11), (18, 14, 16, 20), (10, 13, 15, 19), (11, 12, 14, 18), (16, 9, 13), (4, 11, 18, 1), (1, 18, 20, 2), (0, 8, 11, 4), (3, 19, 8, 0), (2, 20, 10, 5)])
me_circle_004.polygons.foreach_set('use_smooth', [True] * 24)
_uv = me_circle_004.uv_layers.new(name='UVMap')
_uv.uv.foreach_set('vector', [0.0, 0.0, 0.0, 0.0, 0.0, 0.0, 0.0, 0.0, 0.0, 0.0, 0.0, 0.0, 0.0, 0.0, 0.0, 0.0, 0.0, 0.0, 0.0, 0.0, 0.0, 0.0, 0.0, 0.0, 0.0, 0.0, 0.0, 0.0, 0.0, 0.0, 0.0, 0.0, 0.0, 0.0, 0.0, 0.0, 0.0, 0.0, 0.0, 0.0, 0.0, 0.0, 0.0, 0.0, 0.0, 0.0, 0.0, 0.0, 0.0, 0.0, 0.0, 0.0, 0.0, 0.0, 0.0, 0.0, 0.0, 0.0, 0.0, 0.0, 0.0, 0.0, 0.0, 0.0, 0.0, 0.0, 0.0, 0.0, 0.0, 0.0, 0.0, 0.0, 0.0, 0.0, 0.0, 0.0, 0.0, 0.0, 0.0, 0.0, 0.0, 0.0, 0.0, 0.0, 0.0, 0.0, 0.0, 0.0, 0.0, 0.0, 0.0, 0.0, 0.0, 0.0, 0.0, 0.0, 0.0, 0.0, 0.0, 0.0, 0.0, 0.0, 0.0, 0.0, 0.0, 0.0, 0.0, 0.0, 0.0, 0.0, 0.0, 0.0, 0.0, 0.0, 0.0, 0.0, 0.0, 0.0, 0.0, 0.0, 0.0, 0.0, 0.0, 0.0, 0.0, 0.0, 0.0, 0.0, 0.0, 0.0, 0.0, 0.0, 0.0, 0.0, 0.0, 0.0, 0.0, 0.0, 0.0, 0.0, 0.0, 0.0, 0.0, 0.0, 0.0, 0.0, 0.0, 0.0, 0.0, 0.0, 0.0, 0.0, 0.0, 0.0, 0.0, 0.0, 0.0, 0.0, 0.0, 0.0, 0.0, 0.0, 0.0, 0.0, 0.0, 0.0, 0.0, 0.0, 0.0, 0.0, 0.0, 0.0])
me_circle_004.materials.append(mat_knob)
me_circle_004.use_remesh_preserve_volume = False
me_circle_004.use_remesh_preserve_attributes = False
me_circle_004.use_mirror_vertex_groups = False
me_circle_004.update()
me_circle_005 = bpy.data.meshes.new('Circle.005')
me_circle_005.from_pydata([(-2.34, -4.052, -4.496), (-2.533, -4.387, -4.496), (-2.34, -4.498, -4.496), (-2.147, -4.163, -4.496), (-2.533, -4.163, -4.496), (-2.147, -4.387, -4.496), (-2.34, -4.275, -5.378), (-2.34, -3.781, -5.006), (-2.34, -3.788, -4.643), (-2.34, -4.77, -5.006), (-1.918, -4.519, -4.643), (-2.762, -4.032, -4.643), (-2.937, -3.93, -4.757), (-1.742, -4.62, -4.757), (-2.937, -4.62, -4.757), (-1.742, -3.93, -4.757), (-2.34, -4.965, -4.757), (-2.34, -3.585, -4.757), (-2.762, -4.519, -4.643), (-1.918, -4.032, -4.643), (-2.34, -4.762, -4.643)], [], [(2, 5, 3, 0), (12, 6, 14), (17, 7, 12), (17, 15, 7), (13, 6, 15), (14, 6, 9), (7, 6, 12), (15, 6, 7), (9, 6, 13), (16, 14, 9), (5, 10, 19, 3), (1, 2, 0, 4), (20, 16, 13, 10), (19, 15, 17, 8), (8, 17, 12, 11), (18, 14, 16, 20), (10, 13, 15, 19), (11, 12, 14, 18), (16, 9, 13), (4, 11, 18, 1), (1, 18, 20, 2), (0, 8, 11, 4), (3, 19, 8, 0), (2, 20, 10, 5)])
me_circle_005.polygons.foreach_set('use_smooth', [True] * 24)
_uv = me_circle_005.uv_layers.new(name='UVMap')
_uv.uv.foreach_set('vector', [0.0, 0.0, 0.0, 0.0, 0.0, 0.0, 0.0, 0.0, 0.0, 0.0, 0.0, 0.0, 0.0, 0.0, 0.0, 0.0, 0.0, 0.0, 0.0, 0.0, 0.0, 0.0, 0.0, 0.0, 0.0, 0.0, 0.0, 0.0, 0.0, 0.0, 0.0, 0.0, 0.0, 0.0, 0.0, 0.0, 0.0, 0.0, 0.0, 0.0, 0.0, 0.0, 0.0, 0.0, 0.0, 0.0, 0.0, 0.0, 0.0, 0.0, 0.0, 0.0, 0.0, 0.0, 0.0, 0.0, 0.0, 0.0, 0.0, 0.0, 0.0, 0.0, 0.0, 0.0, 0.0, 0.0, 0.0, 0.0, 0.0, 0.0, 0.0, 0.0, 0.0, 0.0, 0.0, 0.0, 0.0, 0.0, 0.0, 0.0, 0.0, 0.0, 0.0, 0.0, 0.0, 0.0, 0.0, 0.0, 0.0, 0.0, 0.0, 0.0, 0.0, 0.0, 0.0, 0.0, 0.0, 0.0, 0.0, 0.0, 0.0, 0.0, 0.0, 0.0, 0.0, 0.0, 0.0, 0.0, 0.0, 0.0, 0.0, 0.0, 0.0, 0.0, 0.0, 0.0, 0.0, 0.0, 0.0, 0.0, 0.0, 0.0, 0.0, 0.0, 0.0, 0.0, 0.0, 0.0, 0.0, 0.0, 0.0, 0.0, 0.0, 0.0, 0.0, 0.0, 0.0, 0.0, 0.0, 0.0, 0.0, 0.0, 0.0, 0.0, 0.0, 0.0, 0.0, 0.0, 0.0, 0.0, 0.0, 0.0, 0.0, 0.0, 0.0, 0.0, 0.0, 0.0, 0.0, 0.0, 0.0, 0.0, 0.0, 0.0, 0.0, 0.0, 0.0, 0.0, 0.0, 0.0, 0.0, 0.0])
me_circle_005.materials.append(mat_knob)
me_circle_005.use_remesh_preserve_volume = False
me_circle_005.use_remesh_preserve_attributes = False
me_circle_005.use_mirror_vertex_groups = False
me_circle_005.update()

# ---- objects
ob_cupboard = bpy.data.objects.new('cupboard', me_plane_009)
ob_knob_a = bpy.data.objects.new('knob_a', me_circle)
ob_knob_b = bpy.data.objects.new('knob_b', me_circle_004)
ob_knob_c = bpy.data.objects.new('knob_c', me_circle_005)

# ---- transforms, parenting, visibility, modifiers, constraints
ob_cupboard.location = (-0.357, 1.788e-07, 0.5625)
ob_cupboard.rotation_euler = (0.0, -0.0, -1.571)
ob_cupboard.lineart.crease_threshold = 0.0
_vg = ob_cupboard.vertex_groups.new(name='center')
_vg = ob_cupboard.vertex_groups.new(name='left')
_vg = ob_cupboard.vertex_groups.new(name='right')
_m = ob_cupboard.modifiers.new('Mirror', 'MIRROR')
_m.use_clip = True
_m = ob_cupboard.modifiers.new('Auto Smooth', 'NODES')
_m.node_group = ng_auto_smooth
_gi = [s.identifier for s in ng_auto_smooth.interface.items_tree if s.item_type == 'SOCKET' and s.in_out == 'INPUT']
_m[_gi[1]] = 3.142  # Angle
ob_knob_a.location = (-0.3576, 1.039, 0.07031)
ob_knob_a.rotation_euler = (-1.571, -2.22e-16, -1.571)
ob_knob_a.scale = (0.05582, 0.1056, 0.076)
ob_knob_a.lineart.crease_threshold = 0.0
_m = ob_knob_a.modifiers.new('Mirror', 'MIRROR')
_m = ob_knob_a.modifiers.new('Subdivision', 'SUBSURF')
_m.uv_smooth = 'PRESERVE_CORNERS'
_m.render_levels = 1
_m.show_only_control_edges = False
_m = ob_knob_a.modifiers.new('Auto Smooth', 'NODES')
_m.node_group = ng_auto_smooth
_gi = [s.identifier for s in ng_auto_smooth.interface.items_tree if s.item_type == 'SOCKET' and s.in_out == 'INPUT']
_m[_gi[1]] = 3.142  # Angle
ob_knob_b.location = (-0.3576, -1.041, 0.07031)
ob_knob_b.rotation_euler = (-1.571, -2.22e-16, -1.571)
ob_knob_b.scale = (0.05582, 0.1056, 0.076)
ob_knob_b.lineart.crease_threshold = 0.0
_m = ob_knob_b.modifiers.new('Mirror', 'MIRROR')
_m = ob_knob_b.modifiers.new('Subdivision', 'SUBSURF')
_m.uv_smooth = 'PRESERVE_CORNERS'
_m.render_levels = 1
_m.show_only_control_edges = False
_m = ob_knob_b.modifiers.new('Auto Smooth', 'NODES')
_m.node_group = ng_auto_smooth
_gi = [s.identifier for s in ng_auto_smooth.interface.items_tree if s.item_type == 'SOCKET' and s.in_out == 'INPUT']
_m[_gi[1]] = 3.142  # Angle
ob_knob_c.location = (-0.3576, 0.08166, 0.07031)
ob_knob_c.rotation_euler = (-1.571, -2.22e-16, -1.571)
ob_knob_c.scale = (0.05582, 0.1056, 0.076)
ob_knob_c.lineart.crease_threshold = 0.0
_m = ob_knob_c.modifiers.new('Subdivision', 'SUBSURF')
_m.uv_smooth = 'PRESERVE_CORNERS'
_m.render_levels = 1
_m.show_only_control_edges = False
_m = ob_knob_c.modifiers.new('Auto Smooth', 'NODES')
_m.node_group = ng_auto_smooth
_gi = [s.identifier for s in ng_auto_smooth.interface.items_tree if s.item_type == 'SOCKET' and s.in_out == 'INPUT']
_m[_gi[1]] = 3.142  # Angle

# ---- collection membership
col_079_huge_cupboard_var3.objects.link(ob_cupboard)
col_079_huge_cupboard_var3.objects.link(ob_knob_a)
col_079_huge_cupboard_var3.objects.link(ob_knob_b)
col_079_huge_cupboard_var3.objects.link(ob_knob_c)

# ---- scene / render settings (as saved in the file)
scene.frame_start = 1; scene.frame_end = 250; scene.frame_set(99)
scene.render.engine = 'BLENDER_EEVEE_NEXT'
scene.cycles.samples = 128
scene.cycles.sampling_pattern = 'TABULATED_SOBOL'
scene.cycles.use_adaptive_sampling = False
scene.cycles.use_light_tree = False
scene.view_settings.view_transform = 'Filmic'
bpy.context.view_layer.update()

# ---- added for rendering (the .blend has no active camera and no usable light): camera, sun
cam_auto = bpy.data.cameras.new('AutoCamera')
cam_auto.lens = 50.0
cam_auto.sensor_width = 36.0
cam_auto.clip_end = 1000.0
ob_auto_camera = bpy.data.objects.new('AutoCamera', cam_auto)
scene.collection.objects.link(ob_auto_camera)
ob_auto_camera.location = (3.8776, -4.65413, 3.66525)
ob_auto_camera.rotation_euler = (1.09748, -7.21219e-08, 0.694738)
scene.camera = ob_auto_camera
light_auto_sun = bpy.data.lights.new('AutoSun', 'SUN')
light_auto_sun.energy = 3.0
light_auto_sun.angle = 0.0523599
ob_auto_sun = bpy.data.objects.new('AutoSun', light_auto_sun)
scene.collection.objects.link(ob_auto_sun)
ob_auto_sun.rotation_euler = (0.872665, 0.174533, 0.523599)
bpy.context.view_layer.update()
